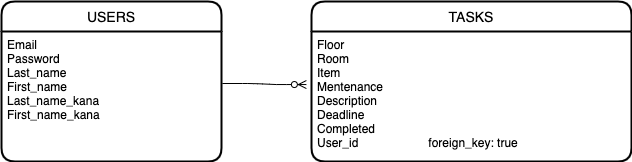

The diagram above was exported from draw.io. Its source (the exported page's mxGraphModel, read from the mxfile embedded in the PNG):
<mxGraphModel dx="1207" dy="547" grid="1" gridSize="10" guides="1" tooltips="1" connect="1" arrows="1" fold="1" page="1" pageScale="1" pageWidth="827" pageHeight="1169" math="0" shadow="0">
  <root>
    <mxCell id="0" />
    <mxCell id="1" parent="0" />
    <mxCell id="165" value="" style="edgeStyle=entityRelationEdgeStyle;fontSize=12;html=1;endArrow=ERzeroToMany;endFill=1;exitX=1.004;exitY=0.4;exitDx=0;exitDy=0;exitPerimeter=0;entryX=-0.016;entryY=0.408;entryDx=0;entryDy=0;entryPerimeter=0;" parent="1" source="158" target="163" edge="1">
      <mxGeometry width="100" height="100" relative="1" as="geometry">
        <mxPoint x="440" y="330" as="sourcePoint" />
        <mxPoint x="540" y="230" as="targetPoint" />
      </mxGeometry>
    </mxCell>
    <mxCell id="157" value="USERS" style="swimlane;childLayout=stackLayout;horizontal=1;startSize=30;horizontalStack=0;rounded=1;fontSize=14;fontStyle=0;strokeWidth=2;resizeParent=0;resizeLast=1;shadow=0;dashed=0;align=center;" parent="1" vertex="1">
      <mxGeometry x="110" y="40" width="220" height="160" as="geometry" />
    </mxCell>
    <mxCell id="158" value="Email&#10;Password&#10;Last_name&#10;First_name&#10;Last_name_kana&#10;First_name_kana" style="align=left;strokeColor=none;fillColor=none;spacingLeft=4;fontSize=12;verticalAlign=top;resizable=0;rotatable=0;part=1;" parent="157" vertex="1">
      <mxGeometry y="30" width="220" height="130" as="geometry" />
    </mxCell>
    <mxCell id="162" value="TASKS" style="swimlane;childLayout=stackLayout;horizontal=1;startSize=30;horizontalStack=0;rounded=1;fontSize=14;fontStyle=0;strokeWidth=2;resizeParent=0;resizeLast=1;shadow=0;dashed=0;align=center;" parent="1" vertex="1">
      <mxGeometry x="420" y="40" width="320" height="160" as="geometry" />
    </mxCell>
    <mxCell id="163" value="Floor&#10;Room&#10;Item&#10;Mentenance&#10;Description&#10;Deadline&#10;Completed&#10;User_id                     foreign_key: true" style="align=left;strokeColor=none;fillColor=none;spacingLeft=4;fontSize=12;verticalAlign=top;resizable=0;rotatable=0;part=1;" parent="162" vertex="1">
      <mxGeometry y="30" width="320" height="130" as="geometry" />
    </mxCell>
  </root>
</mxGraphModel>